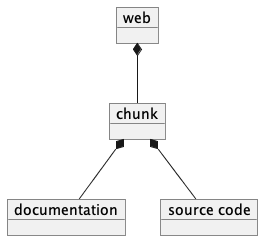

The diagram above was rendered by PlantUML. Its source (embedded in the PNG):
@startuml
object web
object chunk
object documentation
object "source code" as code

web *-- chunk
chunk *-- documentation
chunk *-- code
@enduml